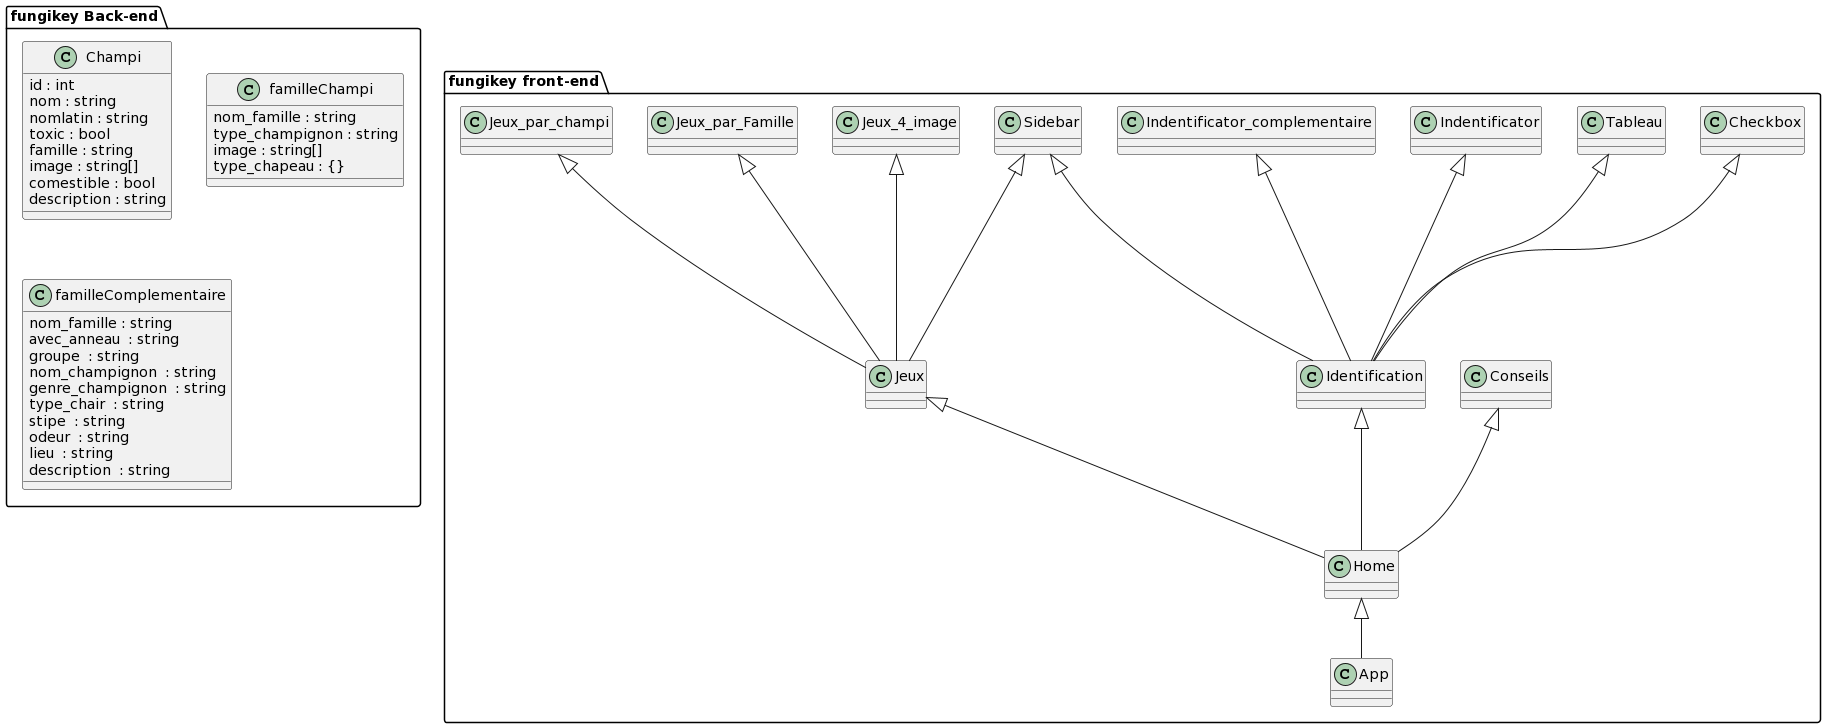

The diagram above was rendered by PlantUML. Its source (embedded in the PNG):
@startuml
package "fungikey front-end"{
Home <|-- App
Conseils<|-- Home
Identification<|-- Home
Jeux<|-- Home
Sidebar <|-- Jeux
Sidebar <|-- Identification
Checkbox <|-- Identification
Tableau <|-- Identification
Jeux_4_image <|-- Jeux
Jeux_par_Famille <|-- Jeux
Jeux_par_champi  <|-- Jeux
Indentificator <|-- Identification
Indentificator_complementaire <|-- Identification
}

package "fungikey Back-end"{
class Champi {
  id : int
  nom : string
  nomlatin : string 
  toxic : bool 
  famille : string 
  image : string[] 
  comestible : bool
  description : string
}


class familleChampi {
  nom_famille : string
  type_champignon : string 
  image : string[] 
  type_chapeau : {} 
}


class familleComplementaire {
  nom_famille : string
avec_anneau  : string 
groupe  : string 
nom_champignon  : string 
genre_champignon  : string 
type_chair  : string 
stipe  : string 
odeur  : string 
lieu  : string 
description  : string 

}

}
@enduml